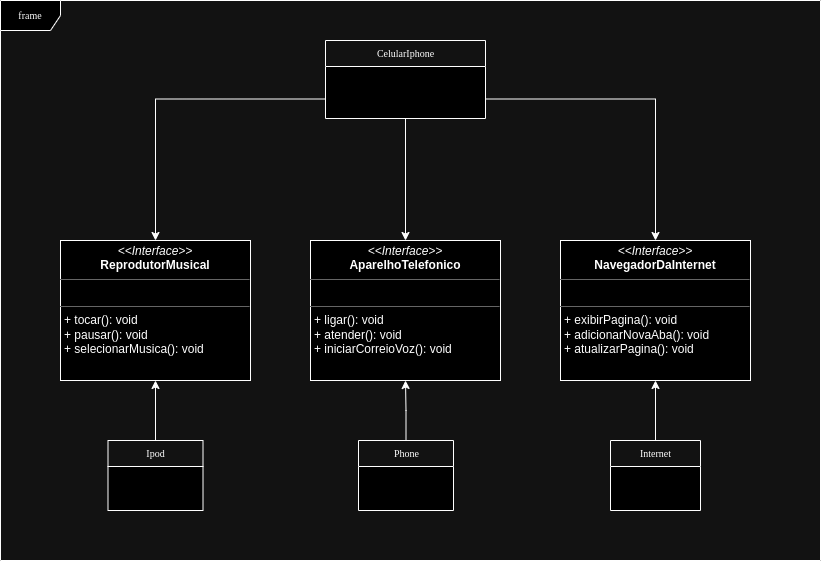

The diagram above was exported from draw.io. Its source (the exported page's mxGraphModel, read from the mxfile embedded in the PNG):
<mxGraphModel dx="880" dy="491" grid="1" gridSize="10" guides="1" tooltips="1" connect="1" arrows="1" fold="1" page="1" pageScale="1" pageWidth="850" pageHeight="1100" background="none" math="0" shadow="0">
  <root>
    <mxCell id="0" />
    <mxCell id="1" parent="0" />
    <mxCell id="17acba5748e5396b-1" value="frame" style="shape=umlFrame;whiteSpace=wrap;html=1;rounded=0;shadow=0;comic=0;labelBackgroundColor=none;strokeWidth=1;fontFamily=Verdana;fontSize=10;align=center;" parent="1" vertex="1">
      <mxGeometry x="20" y="40" width="820" height="560" as="geometry" />
    </mxCell>
    <mxCell id="Y0lfEbHeGpGT0x9OtBC0-14" style="edgeStyle=orthogonalEdgeStyle;rounded=0;orthogonalLoop=1;jettySize=auto;html=1;exitX=0.5;exitY=1;exitDx=0;exitDy=0;entryX=0.5;entryY=0;entryDx=0;entryDy=0;" edge="1" parent="1" source="17acba5748e5396b-20" target="5d2195bd80daf111-18">
      <mxGeometry relative="1" as="geometry" />
    </mxCell>
    <mxCell id="Y0lfEbHeGpGT0x9OtBC0-17" style="edgeStyle=orthogonalEdgeStyle;rounded=0;orthogonalLoop=1;jettySize=auto;html=1;exitX=0;exitY=0.75;exitDx=0;exitDy=0;entryX=0.5;entryY=0;entryDx=0;entryDy=0;" edge="1" parent="1" source="17acba5748e5396b-20" target="5d2195bd80daf111-19">
      <mxGeometry relative="1" as="geometry" />
    </mxCell>
    <mxCell id="Y0lfEbHeGpGT0x9OtBC0-18" style="edgeStyle=orthogonalEdgeStyle;rounded=0;orthogonalLoop=1;jettySize=auto;html=1;exitX=1;exitY=0.75;exitDx=0;exitDy=0;entryX=0.5;entryY=0;entryDx=0;entryDy=0;" edge="1" parent="1" source="17acba5748e5396b-20" target="5d2195bd80daf111-15">
      <mxGeometry relative="1" as="geometry" />
    </mxCell>
    <mxCell id="17acba5748e5396b-20" value="CelularIphone" style="swimlane;html=1;fontStyle=0;childLayout=stackLayout;horizontal=1;startSize=26;fillColor=none;horizontalStack=0;resizeParent=1;resizeLast=0;collapsible=1;marginBottom=0;swimlaneFillColor=#ffffff;rounded=0;shadow=0;comic=0;labelBackgroundColor=none;strokeWidth=1;fontFamily=Verdana;fontSize=10;align=center;" parent="1" vertex="1">
      <mxGeometry x="345" y="80" width="160" height="78" as="geometry" />
    </mxCell>
    <mxCell id="Y0lfEbHeGpGT0x9OtBC0-10" style="edgeStyle=orthogonalEdgeStyle;rounded=0;orthogonalLoop=1;jettySize=auto;html=1;exitX=0.5;exitY=0;exitDx=0;exitDy=0;entryX=0.5;entryY=1;entryDx=0;entryDy=0;" edge="1" parent="1" source="17acba5748e5396b-30" target="5d2195bd80daf111-19">
      <mxGeometry relative="1" as="geometry" />
    </mxCell>
    <mxCell id="17acba5748e5396b-30" value="Ipod" style="swimlane;html=1;fontStyle=0;childLayout=stackLayout;horizontal=1;startSize=26;fillColor=none;horizontalStack=0;resizeParent=1;resizeLast=0;collapsible=1;marginBottom=0;swimlaneFillColor=#ffffff;rounded=0;shadow=0;comic=0;labelBackgroundColor=none;strokeWidth=1;fontFamily=Verdana;fontSize=10;align=center;" parent="1" vertex="1">
      <mxGeometry x="127.5" y="480" width="95" height="70" as="geometry" />
    </mxCell>
    <mxCell id="5d2195bd80daf111-15" value="&lt;p style=&quot;margin:0px;margin-top:4px;text-align:center;&quot;&gt;&lt;i&gt;&amp;lt;&amp;lt;Interface&amp;gt;&amp;gt;&lt;/i&gt;&lt;br&gt;&lt;b&gt;NavegadorDaInternet&lt;/b&gt;&lt;/p&gt;&lt;hr size=&quot;1&quot;&gt;&lt;p style=&quot;margin:0px;margin-left:4px;&quot;&gt;&lt;br&gt;&lt;/p&gt;&lt;hr size=&quot;1&quot;&gt;&lt;p style=&quot;margin:0px;margin-left:4px;&quot;&gt;+ exibirPagina(): void&lt;br&gt;+ adicionarNovaAba(): void&lt;/p&gt;&lt;p style=&quot;margin:0px;margin-left:4px;&quot;&gt;+ atualizarPagina(): void&lt;/p&gt;" style="verticalAlign=top;align=left;overflow=fill;fontSize=12;fontFamily=Helvetica;html=1;rounded=0;shadow=0;comic=0;labelBackgroundColor=none;strokeWidth=1" parent="1" vertex="1">
      <mxGeometry x="580" y="280" width="190" height="140" as="geometry" />
    </mxCell>
    <mxCell id="5d2195bd80daf111-18" value="&lt;p style=&quot;margin:0px;margin-top:4px;text-align:center;&quot;&gt;&lt;i&gt;&amp;lt;&amp;lt;Interface&amp;gt;&amp;gt;&lt;/i&gt;&lt;br&gt;&lt;b&gt;AparelhoTelefonico&lt;/b&gt;&lt;/p&gt;&lt;hr size=&quot;1&quot;&gt;&lt;p style=&quot;margin:0px;margin-left:4px;&quot;&gt;&lt;br&gt;&lt;/p&gt;&lt;hr size=&quot;1&quot;&gt;&lt;p style=&quot;margin:0px;margin-left:4px;&quot;&gt;+ ligar(): void&lt;br&gt;+ atender(): void&lt;/p&gt;&lt;p style=&quot;margin:0px;margin-left:4px;&quot;&gt;+ iniciarCorreioVoz(): void&lt;/p&gt;" style="verticalAlign=top;align=left;overflow=fill;fontSize=12;fontFamily=Helvetica;html=1;rounded=0;shadow=0;comic=0;labelBackgroundColor=none;strokeWidth=1" parent="1" vertex="1">
      <mxGeometry x="330" y="280" width="190" height="140" as="geometry" />
    </mxCell>
    <mxCell id="5d2195bd80daf111-19" value="&lt;p style=&quot;margin:0px;margin-top:4px;text-align:center;&quot;&gt;&lt;i&gt;&amp;lt;&amp;lt;Interface&amp;gt;&amp;gt;&lt;/i&gt;&lt;br&gt;&lt;b&gt;ReprodutorMusical&lt;/b&gt;&lt;/p&gt;&lt;hr size=&quot;1&quot;&gt;&lt;p style=&quot;margin:0px;margin-left:4px;&quot;&gt;&lt;br&gt;&lt;/p&gt;&lt;hr size=&quot;1&quot;&gt;&lt;p style=&quot;margin:0px;margin-left:4px;&quot;&gt;+ tocar(): void&lt;br&gt;+ pausar(): void&lt;/p&gt;&lt;p style=&quot;margin:0px;margin-left:4px;&quot;&gt;+ selecionarMusica(): void&lt;/p&gt;" style="verticalAlign=top;align=left;overflow=fill;fontSize=12;fontFamily=Helvetica;html=1;rounded=0;shadow=0;comic=0;labelBackgroundColor=none;strokeWidth=1" parent="1" vertex="1">
      <mxGeometry x="80" y="280" width="190" height="140" as="geometry" />
    </mxCell>
    <mxCell id="Y0lfEbHeGpGT0x9OtBC0-11" style="edgeStyle=orthogonalEdgeStyle;rounded=0;orthogonalLoop=1;jettySize=auto;html=1;exitX=0.5;exitY=0;exitDx=0;exitDy=0;entryX=0.5;entryY=1;entryDx=0;entryDy=0;" edge="1" parent="1" source="Y0lfEbHeGpGT0x9OtBC0-1" target="5d2195bd80daf111-18">
      <mxGeometry relative="1" as="geometry" />
    </mxCell>
    <mxCell id="Y0lfEbHeGpGT0x9OtBC0-1" value="Phone" style="swimlane;html=1;fontStyle=0;childLayout=stackLayout;horizontal=1;startSize=26;fillColor=none;horizontalStack=0;resizeParent=1;resizeLast=0;collapsible=1;marginBottom=0;swimlaneFillColor=#ffffff;rounded=0;shadow=0;comic=0;labelBackgroundColor=none;strokeWidth=1;fontFamily=Verdana;fontSize=10;align=center;" vertex="1" parent="1">
      <mxGeometry x="378" y="480" width="95" height="70" as="geometry" />
    </mxCell>
    <mxCell id="Y0lfEbHeGpGT0x9OtBC0-12" style="edgeStyle=orthogonalEdgeStyle;rounded=0;orthogonalLoop=1;jettySize=auto;html=1;exitX=0.5;exitY=0;exitDx=0;exitDy=0;" edge="1" parent="1" source="Y0lfEbHeGpGT0x9OtBC0-5" target="5d2195bd80daf111-15">
      <mxGeometry relative="1" as="geometry" />
    </mxCell>
    <mxCell id="Y0lfEbHeGpGT0x9OtBC0-5" value="Internet" style="swimlane;html=1;fontStyle=0;childLayout=stackLayout;horizontal=1;startSize=26;fillColor=none;horizontalStack=0;resizeParent=1;resizeLast=0;collapsible=1;marginBottom=0;swimlaneFillColor=#ffffff;rounded=0;shadow=0;comic=0;labelBackgroundColor=none;strokeWidth=1;fontFamily=Verdana;fontSize=10;align=center;" vertex="1" parent="1">
      <mxGeometry x="630" y="480" width="90" height="70" as="geometry" />
    </mxCell>
  </root>
</mxGraphModel>